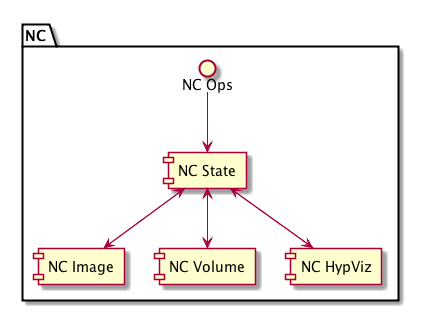

The diagram above was rendered by PlantUML. Its source (embedded in the PNG):
@startuml

package NC as nc {
interface "NC Ops" as ncops
component "NC State" as ncstate
component "NC Image" as ncimage
component "NC Volume" as ncvolume
component "NC HypViz" as nchypviz
ncops -down-> ncstate
ncstate -down-> ncimage
ncstate -down-> ncvolume
ncstate -down-> nchypviz
ncimage -up-> ncstate
ncvolume -up-> ncstate
nchypviz -up-> ncstate
}

@enduml